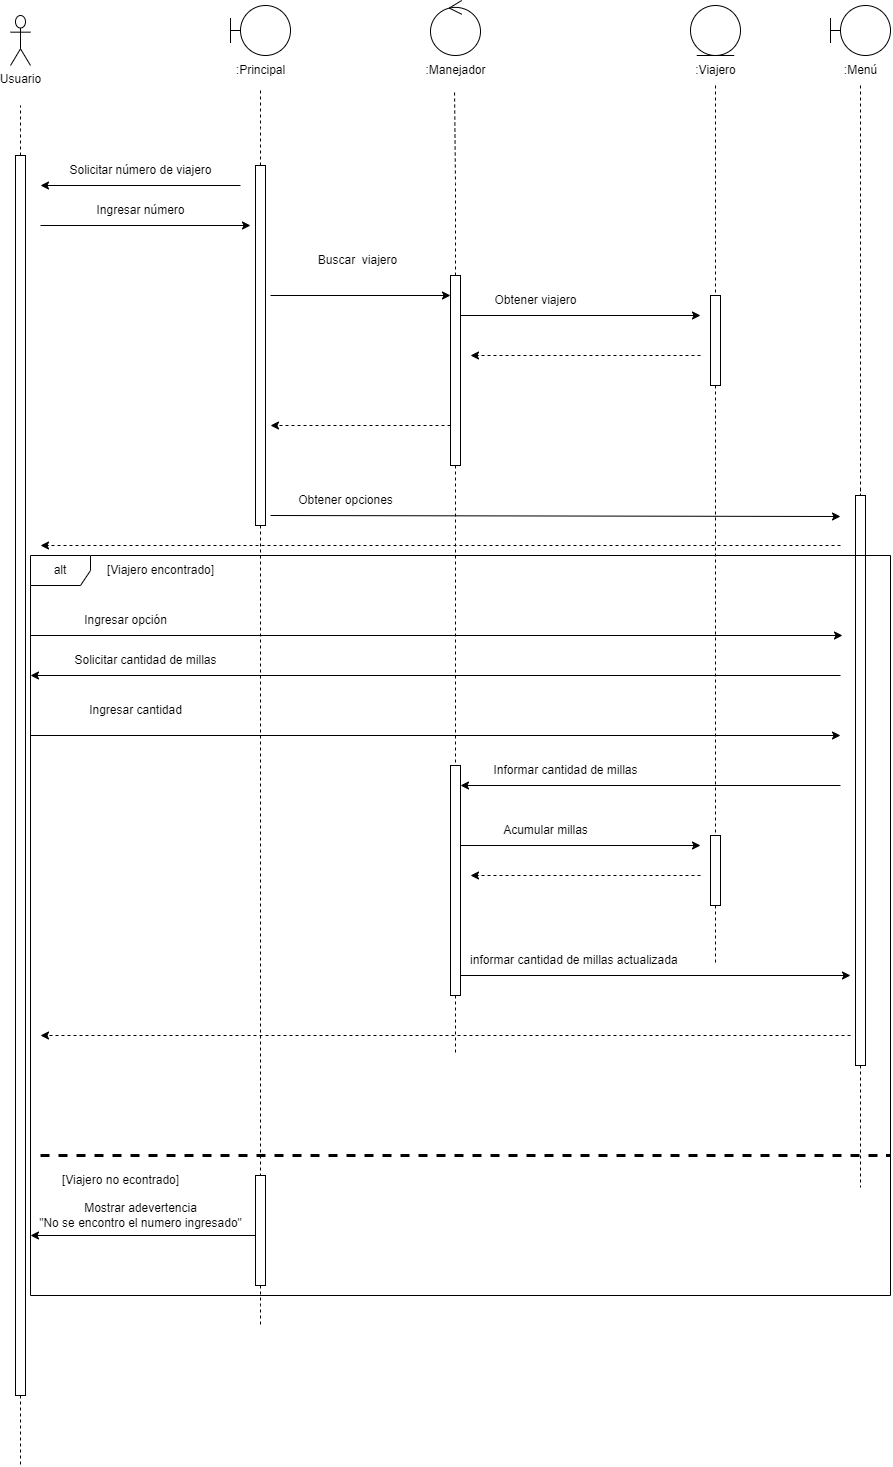

The diagram above was exported from draw.io. Its source (the exported page's mxGraphModel, read from the mxfile embedded in the PNG):
<mxGraphModel dx="880" dy="484" grid="1" gridSize="10" guides="1" tooltips="1" connect="1" arrows="1" fold="1" page="1" pageScale="1" pageWidth="827" pageHeight="1169" math="0" shadow="0">
  <root>
    <mxCell id="0" />
    <mxCell id="1" parent="0" />
    <mxCell id="slNAQRpK8TtZQTV5O7Rb-2" value="Usuario" style="shape=umlActor;verticalLabelPosition=bottom;verticalAlign=top;html=1;outlineConnect=0;" vertex="1" parent="1">
      <mxGeometry x="430" y="220" width="20" height="50" as="geometry" />
    </mxCell>
    <mxCell id="slNAQRpK8TtZQTV5O7Rb-4" value="" style="shape=umlBoundary;whiteSpace=wrap;html=1;" vertex="1" parent="1">
      <mxGeometry x="650" y="210" width="60" height="50" as="geometry" />
    </mxCell>
    <mxCell id="slNAQRpK8TtZQTV5O7Rb-5" value=":Principal" style="text;html=1;align=center;verticalAlign=middle;resizable=0;points=[];autosize=1;strokeColor=none;fillColor=none;" vertex="1" parent="1">
      <mxGeometry x="645" y="260" width="70" height="30" as="geometry" />
    </mxCell>
    <mxCell id="slNAQRpK8TtZQTV5O7Rb-7" style="edgeStyle=elbowEdgeStyle;rounded=0;orthogonalLoop=1;jettySize=auto;html=1;elbow=vertical;curved=0;endArrow=none;endFill=0;dashed=1;" edge="1" parent="1" source="slNAQRpK8TtZQTV5O7Rb-6">
      <mxGeometry relative="1" as="geometry">
        <mxPoint x="440" y="310" as="targetPoint" />
      </mxGeometry>
    </mxCell>
    <mxCell id="slNAQRpK8TtZQTV5O7Rb-86" style="edgeStyle=elbowEdgeStyle;rounded=0;orthogonalLoop=1;jettySize=auto;html=1;elbow=vertical;curved=0;dashed=1;endArrow=none;endFill=0;" edge="1" parent="1" source="slNAQRpK8TtZQTV5O7Rb-6">
      <mxGeometry relative="1" as="geometry">
        <mxPoint x="440" y="1670" as="targetPoint" />
      </mxGeometry>
    </mxCell>
    <mxCell id="slNAQRpK8TtZQTV5O7Rb-6" value="" style="html=1;points=[];perimeter=orthogonalPerimeter;outlineConnect=0;targetShapes=umlLifeline;portConstraint=eastwest;newEdgeStyle={&quot;edgeStyle&quot;:&quot;elbowEdgeStyle&quot;,&quot;elbow&quot;:&quot;vertical&quot;,&quot;curved&quot;:0,&quot;rounded&quot;:0};" vertex="1" parent="1">
      <mxGeometry x="435" y="360" width="10" height="1240" as="geometry" />
    </mxCell>
    <mxCell id="slNAQRpK8TtZQTV5O7Rb-10" style="edgeStyle=elbowEdgeStyle;rounded=0;orthogonalLoop=1;jettySize=auto;html=1;elbow=vertical;curved=0;entryX=0.5;entryY=1.167;entryDx=0;entryDy=0;entryPerimeter=0;endArrow=none;endFill=0;dashed=1;" edge="1" parent="1" source="slNAQRpK8TtZQTV5O7Rb-9" target="slNAQRpK8TtZQTV5O7Rb-5">
      <mxGeometry relative="1" as="geometry" />
    </mxCell>
    <mxCell id="slNAQRpK8TtZQTV5O7Rb-42" style="edgeStyle=elbowEdgeStyle;rounded=0;orthogonalLoop=1;jettySize=auto;html=1;elbow=vertical;curved=0;dashed=1;endArrow=none;endFill=0;" edge="1" parent="1" source="slNAQRpK8TtZQTV5O7Rb-9">
      <mxGeometry relative="1" as="geometry">
        <mxPoint x="680" y="1380" as="targetPoint" />
      </mxGeometry>
    </mxCell>
    <mxCell id="slNAQRpK8TtZQTV5O7Rb-9" value="" style="html=1;points=[];perimeter=orthogonalPerimeter;outlineConnect=0;targetShapes=umlLifeline;portConstraint=eastwest;newEdgeStyle={&quot;edgeStyle&quot;:&quot;elbowEdgeStyle&quot;,&quot;elbow&quot;:&quot;vertical&quot;,&quot;curved&quot;:0,&quot;rounded&quot;:0};" vertex="1" parent="1">
      <mxGeometry x="675" y="370" width="10" height="360" as="geometry" />
    </mxCell>
    <mxCell id="slNAQRpK8TtZQTV5O7Rb-11" value="" style="endArrow=classic;html=1;rounded=0;" edge="1" parent="1">
      <mxGeometry width="50" height="50" relative="1" as="geometry">
        <mxPoint x="660" y="390" as="sourcePoint" />
        <mxPoint x="460" y="390" as="targetPoint" />
      </mxGeometry>
    </mxCell>
    <mxCell id="slNAQRpK8TtZQTV5O7Rb-12" value="Solicitar número de viajero" style="text;html=1;align=center;verticalAlign=middle;resizable=0;points=[];autosize=1;strokeColor=none;fillColor=none;" vertex="1" parent="1">
      <mxGeometry x="475" y="360" width="170" height="30" as="geometry" />
    </mxCell>
    <mxCell id="slNAQRpK8TtZQTV5O7Rb-13" value="" style="endArrow=classic;html=1;rounded=0;" edge="1" parent="1">
      <mxGeometry width="50" height="50" relative="1" as="geometry">
        <mxPoint x="460" y="430" as="sourcePoint" />
        <mxPoint x="670" y="430" as="targetPoint" />
      </mxGeometry>
    </mxCell>
    <mxCell id="slNAQRpK8TtZQTV5O7Rb-14" value="Ingresar número" style="text;html=1;align=center;verticalAlign=middle;resizable=0;points=[];autosize=1;strokeColor=none;fillColor=none;" vertex="1" parent="1">
      <mxGeometry x="505" y="400" width="110" height="30" as="geometry" />
    </mxCell>
    <mxCell id="slNAQRpK8TtZQTV5O7Rb-15" value="Buscar&amp;nbsp; viajero" style="text;html=1;align=center;verticalAlign=middle;resizable=0;points=[];autosize=1;strokeColor=none;fillColor=none;" vertex="1" parent="1">
      <mxGeometry x="727" y="450" width="100" height="30" as="geometry" />
    </mxCell>
    <mxCell id="slNAQRpK8TtZQTV5O7Rb-16" value="" style="ellipse;shape=umlControl;whiteSpace=wrap;html=1;" vertex="1" parent="1">
      <mxGeometry x="850" y="205" width="50" height="55" as="geometry" />
    </mxCell>
    <mxCell id="slNAQRpK8TtZQTV5O7Rb-17" value="" style="endArrow=classic;html=1;rounded=0;" edge="1" parent="1">
      <mxGeometry width="50" height="50" relative="1" as="geometry">
        <mxPoint x="690" y="500" as="sourcePoint" />
        <mxPoint x="870" y="500" as="targetPoint" />
      </mxGeometry>
    </mxCell>
    <mxCell id="slNAQRpK8TtZQTV5O7Rb-18" value=":Manejador" style="text;html=1;align=center;verticalAlign=middle;resizable=0;points=[];autosize=1;strokeColor=none;fillColor=none;" vertex="1" parent="1">
      <mxGeometry x="835" y="260" width="80" height="30" as="geometry" />
    </mxCell>
    <mxCell id="slNAQRpK8TtZQTV5O7Rb-20" style="edgeStyle=elbowEdgeStyle;rounded=0;orthogonalLoop=1;jettySize=auto;html=1;elbow=vertical;curved=0;entryX=0.488;entryY=1.2;entryDx=0;entryDy=0;entryPerimeter=0;endArrow=none;endFill=0;dashed=1;" edge="1" parent="1" source="slNAQRpK8TtZQTV5O7Rb-19" target="slNAQRpK8TtZQTV5O7Rb-18">
      <mxGeometry relative="1" as="geometry" />
    </mxCell>
    <mxCell id="slNAQRpK8TtZQTV5O7Rb-55" style="edgeStyle=elbowEdgeStyle;rounded=0;orthogonalLoop=1;jettySize=auto;html=1;elbow=vertical;curved=0;endArrow=none;endFill=0;dashed=1;" edge="1" parent="1" source="slNAQRpK8TtZQTV5O7Rb-19">
      <mxGeometry relative="1" as="geometry">
        <mxPoint x="875" y="973" as="targetPoint" />
      </mxGeometry>
    </mxCell>
    <mxCell id="slNAQRpK8TtZQTV5O7Rb-19" value="" style="html=1;points=[];perimeter=orthogonalPerimeter;outlineConnect=0;targetShapes=umlLifeline;portConstraint=eastwest;newEdgeStyle={&quot;edgeStyle&quot;:&quot;elbowEdgeStyle&quot;,&quot;elbow&quot;:&quot;vertical&quot;,&quot;curved&quot;:0,&quot;rounded&quot;:0};" vertex="1" parent="1">
      <mxGeometry x="870" y="480" width="10" height="190" as="geometry" />
    </mxCell>
    <mxCell id="slNAQRpK8TtZQTV5O7Rb-21" value="" style="endArrow=classic;html=1;rounded=0;" edge="1" parent="1">
      <mxGeometry width="50" height="50" relative="1" as="geometry">
        <mxPoint x="880" y="520" as="sourcePoint" />
        <mxPoint x="1120" y="520" as="targetPoint" />
      </mxGeometry>
    </mxCell>
    <mxCell id="slNAQRpK8TtZQTV5O7Rb-22" value="Obtener viajero" style="text;html=1;align=center;verticalAlign=middle;resizable=0;points=[];autosize=1;strokeColor=none;fillColor=none;" vertex="1" parent="1">
      <mxGeometry x="900" y="490" width="110" height="30" as="geometry" />
    </mxCell>
    <mxCell id="slNAQRpK8TtZQTV5O7Rb-23" value="" style="ellipse;shape=umlEntity;whiteSpace=wrap;html=1;" vertex="1" parent="1">
      <mxGeometry x="1110" y="210" width="50" height="50" as="geometry" />
    </mxCell>
    <mxCell id="slNAQRpK8TtZQTV5O7Rb-25" style="edgeStyle=orthogonalEdgeStyle;rounded=0;orthogonalLoop=1;jettySize=auto;html=1;endArrow=none;endFill=0;dashed=1;" edge="1" parent="1" source="slNAQRpK8TtZQTV5O7Rb-24">
      <mxGeometry relative="1" as="geometry">
        <mxPoint x="1135" y="500" as="targetPoint" />
      </mxGeometry>
    </mxCell>
    <mxCell id="slNAQRpK8TtZQTV5O7Rb-24" value=":Viajero" style="text;html=1;align=center;verticalAlign=middle;resizable=0;points=[];autosize=1;strokeColor=none;fillColor=none;" vertex="1" parent="1">
      <mxGeometry x="1105" y="260" width="60" height="30" as="geometry" />
    </mxCell>
    <mxCell id="slNAQRpK8TtZQTV5O7Rb-62" style="edgeStyle=elbowEdgeStyle;rounded=0;orthogonalLoop=1;jettySize=auto;html=1;elbow=vertical;curved=0;dashed=1;endArrow=none;endFill=0;" edge="1" parent="1" source="slNAQRpK8TtZQTV5O7Rb-26">
      <mxGeometry relative="1" as="geometry">
        <mxPoint x="1135" y="1041" as="targetPoint" />
      </mxGeometry>
    </mxCell>
    <mxCell id="slNAQRpK8TtZQTV5O7Rb-26" value="" style="html=1;points=[];perimeter=orthogonalPerimeter;outlineConnect=0;targetShapes=umlLifeline;portConstraint=eastwest;newEdgeStyle={&quot;edgeStyle&quot;:&quot;elbowEdgeStyle&quot;,&quot;elbow&quot;:&quot;vertical&quot;,&quot;curved&quot;:0,&quot;rounded&quot;:0};" vertex="1" parent="1">
      <mxGeometry x="1130" y="500" width="10" height="90" as="geometry" />
    </mxCell>
    <mxCell id="slNAQRpK8TtZQTV5O7Rb-27" value="" style="endArrow=classic;html=1;rounded=0;dashed=1;" edge="1" parent="1">
      <mxGeometry width="50" height="50" relative="1" as="geometry">
        <mxPoint x="1120" y="560" as="sourcePoint" />
        <mxPoint x="890" y="560" as="targetPoint" />
      </mxGeometry>
    </mxCell>
    <mxCell id="slNAQRpK8TtZQTV5O7Rb-28" value="" style="endArrow=classic;html=1;rounded=0;dashed=1;" edge="1" parent="1">
      <mxGeometry width="50" height="50" relative="1" as="geometry">
        <mxPoint x="870" y="630" as="sourcePoint" />
        <mxPoint x="690" y="630" as="targetPoint" />
      </mxGeometry>
    </mxCell>
    <mxCell id="slNAQRpK8TtZQTV5O7Rb-35" value="" style="endArrow=classic;html=1;rounded=0;" edge="1" parent="1">
      <mxGeometry width="50" height="50" relative="1" as="geometry">
        <mxPoint x="690" y="720" as="sourcePoint" />
        <mxPoint x="1260" y="721" as="targetPoint" />
      </mxGeometry>
    </mxCell>
    <mxCell id="slNAQRpK8TtZQTV5O7Rb-39" value="Obtener opciones" style="text;html=1;align=center;verticalAlign=middle;resizable=0;points=[];autosize=1;strokeColor=none;fillColor=none;" vertex="1" parent="1">
      <mxGeometry x="705" y="690" width="120" height="30" as="geometry" />
    </mxCell>
    <mxCell id="slNAQRpK8TtZQTV5O7Rb-41" value="" style="endArrow=classic;html=1;rounded=0;dashed=1;" edge="1" parent="1">
      <mxGeometry width="50" height="50" relative="1" as="geometry">
        <mxPoint x="1260" y="750" as="sourcePoint" />
        <mxPoint x="460" y="750" as="targetPoint" />
      </mxGeometry>
    </mxCell>
    <mxCell id="slNAQRpK8TtZQTV5O7Rb-43" value="" style="shape=umlBoundary;whiteSpace=wrap;html=1;" vertex="1" parent="1">
      <mxGeometry x="1250" y="210" width="60" height="50" as="geometry" />
    </mxCell>
    <mxCell id="slNAQRpK8TtZQTV5O7Rb-45" style="edgeStyle=orthogonalEdgeStyle;rounded=0;orthogonalLoop=1;jettySize=auto;html=1;dashed=1;endArrow=none;endFill=0;" edge="1" parent="1" source="slNAQRpK8TtZQTV5O7Rb-44">
      <mxGeometry relative="1" as="geometry">
        <mxPoint x="1280" y="690" as="targetPoint" />
        <Array as="points">
          <mxPoint x="1280" y="700" />
          <mxPoint x="1280" y="700" />
        </Array>
      </mxGeometry>
    </mxCell>
    <mxCell id="slNAQRpK8TtZQTV5O7Rb-44" value=":Menú" style="text;html=1;align=center;verticalAlign=middle;resizable=0;points=[];autosize=1;strokeColor=none;fillColor=none;" vertex="1" parent="1">
      <mxGeometry x="1250" y="260" width="60" height="30" as="geometry" />
    </mxCell>
    <mxCell id="slNAQRpK8TtZQTV5O7Rb-73" style="edgeStyle=elbowEdgeStyle;rounded=0;orthogonalLoop=1;jettySize=auto;html=1;elbow=vertical;curved=0;dashed=1;endArrow=none;endFill=0;" edge="1" parent="1" source="slNAQRpK8TtZQTV5O7Rb-46">
      <mxGeometry relative="1" as="geometry">
        <mxPoint x="1280" y="1392" as="targetPoint" />
      </mxGeometry>
    </mxCell>
    <mxCell id="slNAQRpK8TtZQTV5O7Rb-46" value="" style="html=1;points=[];perimeter=orthogonalPerimeter;outlineConnect=0;targetShapes=umlLifeline;portConstraint=eastwest;newEdgeStyle={&quot;edgeStyle&quot;:&quot;elbowEdgeStyle&quot;,&quot;elbow&quot;:&quot;vertical&quot;,&quot;curved&quot;:0,&quot;rounded&quot;:0};" vertex="1" parent="1">
      <mxGeometry x="1275" y="700" width="10" height="570" as="geometry" />
    </mxCell>
    <mxCell id="slNAQRpK8TtZQTV5O7Rb-47" value="" style="endArrow=classic;html=1;rounded=0;" edge="1" parent="1">
      <mxGeometry width="50" height="50" relative="1" as="geometry">
        <mxPoint x="450" y="840" as="sourcePoint" />
        <mxPoint x="1262" y="840" as="targetPoint" />
      </mxGeometry>
    </mxCell>
    <mxCell id="slNAQRpK8TtZQTV5O7Rb-48" value="Ingresar opción" style="text;html=1;align=center;verticalAlign=middle;resizable=0;points=[];autosize=1;strokeColor=none;fillColor=none;" vertex="1" parent="1">
      <mxGeometry x="490" y="810" width="110" height="30" as="geometry" />
    </mxCell>
    <mxCell id="slNAQRpK8TtZQTV5O7Rb-49" value="" style="endArrow=classic;html=1;rounded=0;" edge="1" parent="1">
      <mxGeometry width="50" height="50" relative="1" as="geometry">
        <mxPoint x="1260" y="880" as="sourcePoint" />
        <mxPoint x="450" y="880" as="targetPoint" />
      </mxGeometry>
    </mxCell>
    <mxCell id="slNAQRpK8TtZQTV5O7Rb-50" value="Solicitar cantidad de millas" style="text;html=1;align=center;verticalAlign=middle;resizable=0;points=[];autosize=1;strokeColor=none;fillColor=none;" vertex="1" parent="1">
      <mxGeometry x="480" y="850" width="170" height="30" as="geometry" />
    </mxCell>
    <mxCell id="slNAQRpK8TtZQTV5O7Rb-51" value="" style="endArrow=classic;html=1;rounded=0;" edge="1" parent="1">
      <mxGeometry width="50" height="50" relative="1" as="geometry">
        <mxPoint x="450" y="940" as="sourcePoint" />
        <mxPoint x="1260" y="940" as="targetPoint" />
      </mxGeometry>
    </mxCell>
    <mxCell id="slNAQRpK8TtZQTV5O7Rb-52" value="Ingresar cantidad" style="text;html=1;align=center;verticalAlign=middle;resizable=0;points=[];autosize=1;strokeColor=none;fillColor=none;" vertex="1" parent="1">
      <mxGeometry x="495" y="900" width="120" height="30" as="geometry" />
    </mxCell>
    <mxCell id="slNAQRpK8TtZQTV5O7Rb-54" value="" style="endArrow=classic;html=1;rounded=0;" edge="1" parent="1" target="slNAQRpK8TtZQTV5O7Rb-58">
      <mxGeometry width="50" height="50" relative="1" as="geometry">
        <mxPoint x="1260" y="990" as="sourcePoint" />
        <mxPoint x="930" y="990" as="targetPoint" />
      </mxGeometry>
    </mxCell>
    <mxCell id="slNAQRpK8TtZQTV5O7Rb-69" style="edgeStyle=elbowEdgeStyle;rounded=0;orthogonalLoop=1;jettySize=auto;html=1;elbow=vertical;curved=0;dashed=1;endArrow=none;endFill=0;" edge="1" parent="1" source="slNAQRpK8TtZQTV5O7Rb-58">
      <mxGeometry relative="1" as="geometry">
        <mxPoint x="875" y="1260" as="targetPoint" />
      </mxGeometry>
    </mxCell>
    <mxCell id="slNAQRpK8TtZQTV5O7Rb-58" value="" style="html=1;points=[];perimeter=orthogonalPerimeter;outlineConnect=0;targetShapes=umlLifeline;portConstraint=eastwest;newEdgeStyle={&quot;edgeStyle&quot;:&quot;elbowEdgeStyle&quot;,&quot;elbow&quot;:&quot;vertical&quot;,&quot;curved&quot;:0,&quot;rounded&quot;:0};" vertex="1" parent="1">
      <mxGeometry x="870" y="970" width="10" height="230" as="geometry" />
    </mxCell>
    <mxCell id="slNAQRpK8TtZQTV5O7Rb-60" value="Informar cantidad de millas" style="text;html=1;align=center;verticalAlign=middle;resizable=0;points=[];autosize=1;strokeColor=none;fillColor=none;" vertex="1" parent="1">
      <mxGeometry x="900" y="960" width="170" height="30" as="geometry" />
    </mxCell>
    <mxCell id="slNAQRpK8TtZQTV5O7Rb-61" value="" style="endArrow=classic;html=1;rounded=0;" edge="1" parent="1">
      <mxGeometry width="50" height="50" relative="1" as="geometry">
        <mxPoint x="880" y="1050" as="sourcePoint" />
        <mxPoint x="1120" y="1050" as="targetPoint" />
      </mxGeometry>
    </mxCell>
    <mxCell id="slNAQRpK8TtZQTV5O7Rb-70" style="edgeStyle=elbowEdgeStyle;rounded=0;orthogonalLoop=1;jettySize=auto;html=1;elbow=vertical;curved=0;dashed=1;endArrow=none;endFill=0;" edge="1" parent="1" source="slNAQRpK8TtZQTV5O7Rb-63">
      <mxGeometry relative="1" as="geometry">
        <mxPoint x="1135" y="1170" as="targetPoint" />
      </mxGeometry>
    </mxCell>
    <mxCell id="slNAQRpK8TtZQTV5O7Rb-63" value="" style="html=1;points=[];perimeter=orthogonalPerimeter;outlineConnect=0;targetShapes=umlLifeline;portConstraint=eastwest;newEdgeStyle={&quot;edgeStyle&quot;:&quot;elbowEdgeStyle&quot;,&quot;elbow&quot;:&quot;vertical&quot;,&quot;curved&quot;:0,&quot;rounded&quot;:0};" vertex="1" parent="1">
      <mxGeometry x="1130" y="1040" width="10" height="70" as="geometry" />
    </mxCell>
    <mxCell id="slNAQRpK8TtZQTV5O7Rb-64" value="Acumular millas" style="text;html=1;align=center;verticalAlign=middle;resizable=0;points=[];autosize=1;strokeColor=none;fillColor=none;" vertex="1" parent="1">
      <mxGeometry x="910" y="1020" width="110" height="30" as="geometry" />
    </mxCell>
    <mxCell id="slNAQRpK8TtZQTV5O7Rb-65" value="" style="endArrow=classic;html=1;rounded=0;dashed=1;" edge="1" parent="1">
      <mxGeometry width="50" height="50" relative="1" as="geometry">
        <mxPoint x="1120" y="1080" as="sourcePoint" />
        <mxPoint x="890" y="1080" as="targetPoint" />
      </mxGeometry>
    </mxCell>
    <mxCell id="slNAQRpK8TtZQTV5O7Rb-66" value="" style="endArrow=classic;html=1;rounded=0;" edge="1" parent="1">
      <mxGeometry width="50" height="50" relative="1" as="geometry">
        <mxPoint x="880" y="1180" as="sourcePoint" />
        <mxPoint x="1270" y="1180" as="targetPoint" />
      </mxGeometry>
    </mxCell>
    <mxCell id="slNAQRpK8TtZQTV5O7Rb-67" value="informar cantidad de millas actualizada&amp;nbsp;" style="text;html=1;align=center;verticalAlign=middle;resizable=0;points=[];autosize=1;strokeColor=none;fillColor=none;" vertex="1" parent="1">
      <mxGeometry x="880" y="1150" width="230" height="30" as="geometry" />
    </mxCell>
    <mxCell id="slNAQRpK8TtZQTV5O7Rb-68" value="" style="endArrow=classic;html=1;rounded=0;dashed=1;" edge="1" parent="1">
      <mxGeometry width="50" height="50" relative="1" as="geometry">
        <mxPoint x="1270" y="1240" as="sourcePoint" />
        <mxPoint x="460" y="1240" as="targetPoint" />
      </mxGeometry>
    </mxCell>
    <mxCell id="slNAQRpK8TtZQTV5O7Rb-71" value="alt" style="shape=umlFrame;whiteSpace=wrap;html=1;pointerEvents=0;" vertex="1" parent="1">
      <mxGeometry x="450" y="760" width="860" height="740" as="geometry" />
    </mxCell>
    <mxCell id="slNAQRpK8TtZQTV5O7Rb-72" value="[Viajero encontrado]" style="text;html=1;align=center;verticalAlign=middle;resizable=0;points=[];autosize=1;strokeColor=none;fillColor=none;" vertex="1" parent="1">
      <mxGeometry x="515" y="760" width="130" height="30" as="geometry" />
    </mxCell>
    <mxCell id="slNAQRpK8TtZQTV5O7Rb-80" style="edgeStyle=elbowEdgeStyle;rounded=0;orthogonalLoop=1;jettySize=auto;html=1;elbow=vertical;curved=0;" edge="1" parent="1" source="slNAQRpK8TtZQTV5O7Rb-74">
      <mxGeometry relative="1" as="geometry">
        <mxPoint x="450" y="1440" as="targetPoint" />
      </mxGeometry>
    </mxCell>
    <mxCell id="slNAQRpK8TtZQTV5O7Rb-82" style="edgeStyle=elbowEdgeStyle;rounded=0;orthogonalLoop=1;jettySize=auto;html=1;elbow=vertical;curved=0;dashed=1;endArrow=none;endFill=0;" edge="1" parent="1" source="slNAQRpK8TtZQTV5O7Rb-74">
      <mxGeometry relative="1" as="geometry">
        <mxPoint x="680" y="1530" as="targetPoint" />
      </mxGeometry>
    </mxCell>
    <mxCell id="slNAQRpK8TtZQTV5O7Rb-74" value="" style="html=1;points=[];perimeter=orthogonalPerimeter;outlineConnect=0;targetShapes=umlLifeline;portConstraint=eastwest;newEdgeStyle={&quot;edgeStyle&quot;:&quot;elbowEdgeStyle&quot;,&quot;elbow&quot;:&quot;vertical&quot;,&quot;curved&quot;:0,&quot;rounded&quot;:0};" vertex="1" parent="1">
      <mxGeometry x="675" y="1380" width="10" height="110" as="geometry" />
    </mxCell>
    <mxCell id="slNAQRpK8TtZQTV5O7Rb-81" value="Mostrar adevertencia &lt;br&gt;&quot;No se encontro el numero ingresado&quot;" style="text;html=1;align=center;verticalAlign=middle;resizable=0;points=[];autosize=1;strokeColor=none;fillColor=none;" vertex="1" parent="1">
      <mxGeometry x="445" y="1400" width="230" height="40" as="geometry" />
    </mxCell>
    <mxCell id="slNAQRpK8TtZQTV5O7Rb-85" value="" style="endArrow=none;html=1;rounded=0;dashed=1;strokeWidth=3;" edge="1" parent="1">
      <mxGeometry width="50" height="50" relative="1" as="geometry">
        <mxPoint x="460" y="1360" as="sourcePoint" />
        <mxPoint x="1310" y="1360" as="targetPoint" />
      </mxGeometry>
    </mxCell>
    <mxCell id="slNAQRpK8TtZQTV5O7Rb-87" value="[Viajero no econtrado]" style="text;html=1;align=center;verticalAlign=middle;resizable=0;points=[];autosize=1;strokeColor=none;fillColor=none;" vertex="1" parent="1">
      <mxGeometry x="470" y="1370" width="140" height="30" as="geometry" />
    </mxCell>
  </root>
</mxGraphModel>